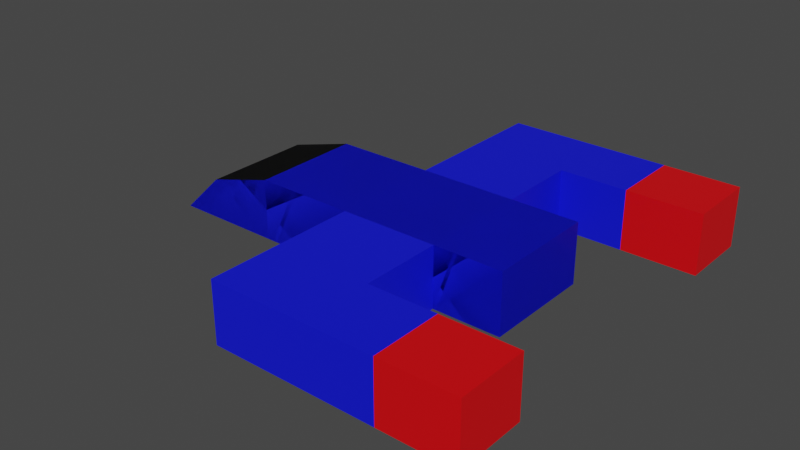 # Source: PlayerShip.blend  (saved by Blender 2.82.7; exported with 4.5.12 LTS)
import bpy
from mathutils import Matrix  # noqa: F401  (used for matrix-valued properties, if any)

bpy.ops.wm.read_factory_settings(use_empty=True)
scene = bpy.context.scene
scene.name = 'Scene'

# ---- collections
col_collection = bpy.data.collections.new('Collection'); scene.collection.children.link(col_collection)

# ---- materials (node trees are filled in below, after node groups)
mat_material = bpy.data.materials.new('Material')
mat_material.alpha_threshold = 0.0
mat_material.use_transparent_shadow = False
mat_material.line_color = (0.0, 0.0, 0.0, 1.0)
mat_window = bpy.data.materials.new('Window')
mat_window.use_transparent_shadow = False
mat_body = bpy.data.materials.new('Body')
mat_body.use_transparent_shadow = False
mat_engine = bpy.data.materials.new('Engine')
mat_engine.use_transparent_shadow = False

# ---- material node trees
mat_material.use_nodes = True; mat_material.node_tree.nodes.clear()
_N = mat_material.node_tree.nodes; _L = mat_material.node_tree.links
n0 = _N.new('ShaderNodeOutputMaterial'); n0.name = 'Material Output'; n0.location = (300, 300)
n1 = _N.new('ShaderNodeBsdfPrincipled'); n1.name = 'Principled BSDF'; n1.location = (10, 300)
n1.distribution = 'GGX'
n1.subsurface_method = 'BURLEY'
n1.inputs[2].default_value = 0.4
n1.inputs[3].default_value = 1.45
n1.inputs[27].default_value = (0.0, 0.0, 0.0, 1.0)
n1.inputs[28].default_value = 1.0
_L.new(n1.outputs[0], n0.inputs[0])
n0.is_active_output = True
mat_window.use_nodes = True; mat_window.node_tree.nodes.clear()
_N = mat_window.node_tree.nodes; _L = mat_window.node_tree.links
n0 = _N.new('ShaderNodeOutputMaterial'); n0.name = 'Material Output'; n0.location = (300, 300)
n1 = _N.new('ShaderNodeBsdfPrincipled'); n1.name = 'Principled BSDF'; n1.location = (10, 300)
n1.distribution = 'GGX'
n1.subsurface_method = 'BURLEY'
n1.inputs[0].default_value = (0.0, 0.0, 0.0, 1.0)
n1.inputs[3].default_value = 1.45
n1.inputs[27].default_value = (0.0, 0.0, 0.0, 1.0)
n1.inputs[28].default_value = 1.0
_L.new(n1.outputs[0], n0.inputs[0])
n0.is_active_output = True
mat_body.use_nodes = True; mat_body.node_tree.nodes.clear()
_N = mat_body.node_tree.nodes; _L = mat_body.node_tree.links
n0 = _N.new('ShaderNodeOutputMaterial'); n0.name = 'Material Output'; n0.location = (300, 300)
n1 = _N.new('ShaderNodeBsdfPrincipled'); n1.name = 'Principled BSDF'; n1.location = (10, 300)
n1.distribution = 'GGX'
n1.subsurface_method = 'BURLEY'
n1.inputs[0].default_value = (0.003766, 0.007409, 0.8, 1.0)
n1.inputs[3].default_value = 1.45
n1.inputs[27].default_value = (0.0, 0.0, 0.0, 1.0)
n1.inputs[28].default_value = 1.0
_L.new(n1.outputs[0], n0.inputs[0])
n0.is_active_output = True
mat_engine.use_nodes = True; mat_engine.node_tree.nodes.clear()
_N = mat_engine.node_tree.nodes; _L = mat_engine.node_tree.links
n0 = _N.new('ShaderNodeOutputMaterial'); n0.name = 'Material Output'; n0.location = (300, 300)
n1 = _N.new('ShaderNodeBsdfPrincipled'); n1.name = 'Principled BSDF'; n1.location = (10, 300)
n1.distribution = 'GGX'
n1.subsurface_method = 'BURLEY'
n1.inputs[0].default_value = (0.8, 0.0, 0.003355, 1.0)
n1.inputs[3].default_value = 1.45
n1.inputs[27].default_value = (0.0, 0.0, 0.0, 1.0)
n1.inputs[28].default_value = 1.0
_L.new(n1.outputs[0], n0.inputs[0])
n0.is_active_output = True

# ---- world
world_world = bpy.data.worlds.new('World'); scene.world = world_world
world_world.use_nodes = True; world_world.node_tree.nodes.clear()
_N = world_world.node_tree.nodes; _L = world_world.node_tree.links
n0 = _N.new('ShaderNodeOutputWorld'); n0.name = 'World Output'; n0.location = (300, 300)
n1 = _N.new('ShaderNodeBackground'); n1.name = 'Background'; n1.location = (10, 300)
n1.inputs[0].default_value = (0.05088, 0.05088, 0.05088, 1.0)
_L.new(n1.outputs[0], n0.inputs[0])
n0.is_active_output = True
world_world.color = (0.05088, 0.05088, 0.05088)
world_world.use_sun_shadow = False
world_world.sun_shadow_jitter_overblur = 0.0

# ---- meshes
me_cube = bpy.data.meshes.new('Cube')
me_cube.from_pydata([(-0.6474, 0.7985, -0.8075), (-0.6474, 0.7985, -0.1005), (0.6474, 0.7985, -0.8075), (0.6474, 0.7985, -0.1005), (-0.6474, 1.594, -0.5807), (-0.6474, 2.093, -0.1005), (0.6474, 1.594, -0.5807), (0.6474, 2.093, -0.1005), (-0.6474, -0.3567, -0.8075), (-0.6474, -0.3567, -0.1005), (0.6474, -0.3567, -0.8075), (0.6474, -0.3567, -0.1005), (-0.6474, -1.494, -0.8075), (-0.6474, -1.494, -0.1005), (0.6474, -1.494, -0.8075), (0.6474, -1.494, -0.1005), (1.596, -0.3567, -0.8075), (1.596, -0.3567, -0.1005), (1.596, -1.494, -0.8075), (1.596, -1.494, -0.1005), (2.432, -0.3567, -0.8075), (2.432, -0.3567, -0.1005), (2.432, -1.494, -0.8075), (2.432, -1.494, -0.1005), (1.596, -2.288, -0.8075), (1.596, -2.288, -0.1005), (2.432, -2.288, -0.8075), (2.432, -2.288, -0.1005), (1.596, -3.17, -0.8075), (1.596, -3.17, -0.1005), (2.432, -3.17, -0.8075), (2.432, -3.17, -0.1005), (-0.6474, -2.293, -0.8075), (-0.6474, -2.293, -0.1005), (0.6474, -2.293, -0.8075), (0.6474, -2.293, -0.1005), (0.6474, 0.7985, -0.8075), (0.6474, 0.7985, -0.1005), (-0.6474, 0.7985, -0.8075), (-0.6474, 0.7985, -0.1005), (0.6474, 1.594, -0.5807), (0.6474, 2.093, -0.1005), (-0.6474, 1.594, -0.5807), (-0.6474, 2.093, -0.1005), (0.6474, -0.3567, -0.8075), (0.6474, -0.3567, -0.1005), (-0.6474, -0.3567, -0.8075), (-0.6474, -0.3567, -0.1005), (0.6474, -1.494, -0.8075), (0.6474, -1.494, -0.1005), (-0.6474, -1.494, -0.8075), (-0.6474, -1.494, -0.1005), (-1.596, -0.3567, -0.8075), (-1.596, -0.3567, -0.1005), (-1.596, -1.494, -0.8075), (-1.596, -1.494, -0.1005), (-2.432, -0.3567, -0.8075), (-2.432, -0.3567, -0.1005), (-2.432, -1.494, -0.8075), (-2.432, -1.494, -0.1005), (-1.596, -2.288, -0.8075), (-1.596, -2.288, -0.1005), (-2.432, -2.288, -0.8075), (-2.432, -2.288, -0.1005), (-1.596, -3.17, -0.8075), (-1.596, -3.17, -0.1005), (-2.432, -3.17, -0.8075), (-2.432, -3.17, -0.1005), (0.6474, -2.293, -0.8075), (0.6474, -2.293, -0.1005), (-0.6474, -2.293, -0.8075), (-0.6474, -2.293, -0.1005)], [], [(0, 4, 6, 2), (3, 2, 6, 7), (7, 6, 4, 5), (5, 1, 3, 7), (2, 3, 11, 10), (5, 4, 0, 1), (11, 9, 13, 15), (1, 0, 8, 9), (3, 1, 9, 11), (0, 2, 10, 8), (12, 14, 34, 32), (14, 10, 16, 18), (8, 10, 14, 12), (9, 8, 12, 13), (16, 17, 21, 20), (10, 11, 17, 16), (11, 15, 19, 17), (15, 14, 18, 19), (20, 21, 23, 22), (18, 16, 20, 22), (22, 23, 27, 26), (17, 19, 23, 21), (24, 26, 30, 28), (18, 22, 26, 24), (19, 18, 24, 25), (23, 19, 25, 27), (29, 28, 30, 31), (25, 24, 28, 29), (27, 25, 29, 31), (26, 27, 31, 30), (33, 32, 34, 35), (13, 12, 32, 33), (15, 13, 33, 35), (14, 15, 35, 34), (36, 38, 42, 40), (39, 43, 42, 38), (43, 41, 40, 42), (41, 43, 39, 37), (38, 46, 47, 39), (41, 37, 36, 40), (47, 51, 49, 45), (37, 45, 44, 36), (39, 47, 45, 37), (36, 44, 46, 38), (48, 68, 70, 50), (50, 54, 52, 46), (44, 48, 50, 46), (45, 49, 48, 44), (52, 56, 57, 53), (46, 52, 53, 47), (47, 53, 55, 51), (51, 55, 54, 50), (56, 58, 59, 57), (54, 58, 56, 52), (58, 62, 63, 59), (53, 57, 59, 55), (60, 64, 66, 62), (54, 60, 62, 58), (55, 61, 60, 54), (59, 63, 61, 55), (65, 67, 66, 64), (61, 65, 64, 60), (63, 67, 65, 61), (62, 66, 67, 63), (69, 71, 70, 68), (49, 69, 68, 48), (51, 71, 69, 49), (50, 70, 71, 51)])
me_cube.polygons.foreach_set('material_index', [1, 2, 2, 2, 2, 2, 2, 2, 2, 2, 2, 2, 2, 0, 2, 2, 2, 2, 2, 2, 2, 2, 3, 2, 2, 2, 3, 3, 3, 3, 2, 2, 2, 2, 1, 2, 2, 2, 2, 2, 2, 2, 2, 2, 2, 2, 2, 0, 2, 2, 2, 2, 2, 2, 2, 2, 3, 2, 2, 2, 3, 3, 3, 3, 2, 2, 2, 2])
_uv = me_cube.uv_layers.new(name='UVMap')
_uv.uv.foreach_set('vector', [0.625, 0.5, 0.875, 0.5, 0.875, 0.75, 0.625, 0.75, 0.375, 0.75, 0.625, 0.75, 0.625, 1.0, 0.375, 1.0, 0.375, 0.0, 0.625, 0.0, 0.625, 0.25, 0.375, 0.25, 0.125, 0.5, 0.375, 0.5, 0.375, 0.75, 0.125, 0.75, 0.625, 0.75, 0.375, 0.75, 0.375, 0.75, 0.625, 0.75, 0.375, 0.25, 0.625, 0.25, 0.625, 0.5, 0.375, 0.5, 0.375, 0.75, 0.375, 0.5, 0.375, 0.5, 0.375, 0.75, 0.375, 0.5, 0.625, 0.5, 0.625, 0.5, 0.375, 0.5, 0.375, 0.75, 0.375, 0.5, 0.375, 0.5, 0.375, 0.75, 0.625, 0.5, 0.625, 0.75, 0.625, 0.75, 0.625, 0.5, 0.625, 0.5, 0.625, 0.75, 0.625, 0.75, 0.625, 0.5, 0.625, 0.75, 0.625, 0.75, 0.625, 0.75, 0.625, 0.75, 0.625, 0.5, 0.625, 0.75, 0.625, 0.75, 0.625, 0.5, 0.375, 0.5, 0.625, 0.5, 0.625, 0.5, 0.375, 0.5, 0.625, 0.75, 0.375, 0.75, 0.375, 0.75, 0.625, 0.75, 0.625, 0.75, 0.375, 0.75, 0.375, 0.75, 0.625, 0.75, 0.375, 0.75, 0.375, 0.75, 0.375, 0.75, 0.375, 0.75, 0.375, 0.75, 0.625, 0.75, 0.625, 0.75, 0.375, 0.75, 0.625, 0.75, 0.375, 0.75, 0.375, 0.75, 0.625, 0.75, 0.625, 0.75, 0.625, 0.75, 0.625, 0.75, 0.625, 0.75, 0.625, 0.75, 0.375, 0.75, 0.375, 0.75, 0.625, 0.75, 0.375, 0.75, 0.375, 0.75, 0.375, 0.75, 0.375, 0.75, 0.625, 0.75, 0.625, 0.75, 0.625, 0.75, 0.625, 0.75, 0.625, 0.75, 0.625, 0.75, 0.625, 0.75, 0.625, 0.75, 0.375, 0.75, 0.625, 0.75, 0.625, 0.75, 0.375, 0.75, 0.375, 0.75, 0.375, 0.75, 0.375, 0.75, 0.375, 0.75, 0.375, 0.75, 0.625, 0.75, 0.625, 0.75, 0.375, 0.75, 0.375, 0.75, 0.625, 0.75, 0.625, 0.75, 0.375, 0.75, 0.375, 0.75, 0.375, 0.75, 0.375, 0.75, 0.375, 0.75, 0.625, 0.75, 0.375, 0.75, 0.375, 0.75, 0.625, 0.75, 0.375, 0.5, 0.625, 0.5, 0.625, 0.75, 0.375, 0.75, 0.375, 0.5, 0.625, 0.5, 0.625, 0.5, 0.375, 0.5, 0.375, 0.75, 0.375, 0.5, 0.375, 0.5, 0.375, 0.75, 0.625, 0.75, 0.375, 0.75, 0.375, 0.75, 0.625, 0.75, 0.625, 0.5, 0.625, 0.75, 0.875, 0.75, 0.875, 0.5, 0.375, 0.75, 0.375, 1.0, 0.625, 1.0, 0.625, 0.75, 0.375, 0.0, 0.375, 0.25, 0.625, 0.25, 0.625, 0.0, 0.125, 0.5, 0.125, 0.75, 0.375, 0.75, 0.375, 0.5, 0.625, 0.75, 0.625, 0.75, 0.375, 0.75, 0.375, 0.75, 0.375, 0.25, 0.375, 0.5, 0.625, 0.5, 0.625, 0.25, 0.375, 0.75, 0.375, 0.75, 0.375, 0.5, 0.375, 0.5, 0.375, 0.5, 0.375, 0.5, 0.625, 0.5, 0.625, 0.5, 0.375, 0.75, 0.375, 0.75, 0.375, 0.5, 0.375, 0.5, 0.625, 0.5, 0.625, 0.5, 0.625, 0.75, 0.625, 0.75, 0.625, 0.5, 0.625, 0.5, 0.625, 0.75, 0.625, 0.75, 0.625, 0.75, 0.625, 0.75, 0.625, 0.75, 0.625, 0.75, 0.625, 0.5, 0.625, 0.5, 0.625, 0.75, 0.625, 0.75, 0.375, 0.5, 0.375, 0.5, 0.625, 0.5, 0.625, 0.5, 0.625, 0.75, 0.625, 0.75, 0.375, 0.75, 0.375, 0.75, 0.625, 0.75, 0.625, 0.75, 0.375, 0.75, 0.375, 0.75, 0.375, 0.75, 0.375, 0.75, 0.375, 0.75, 0.375, 0.75, 0.375, 0.75, 0.375, 0.75, 0.625, 0.75, 0.625, 0.75, 0.625, 0.75, 0.625, 0.75, 0.375, 0.75, 0.375, 0.75, 0.625, 0.75, 0.625, 0.75, 0.625, 0.75, 0.625, 0.75, 0.625, 0.75, 0.625, 0.75, 0.375, 0.75, 0.375, 0.75, 0.375, 0.75, 0.375, 0.75, 0.375, 0.75, 0.375, 0.75, 0.625, 0.75, 0.625, 0.75, 0.625, 0.75, 0.625, 0.75, 0.625, 0.75, 0.625, 0.75, 0.625, 0.75, 0.625, 0.75, 0.375, 0.75, 0.375, 0.75, 0.625, 0.75, 0.625, 0.75, 0.375, 0.75, 0.375, 0.75, 0.375, 0.75, 0.375, 0.75, 0.375, 0.75, 0.375, 0.75, 0.625, 0.75, 0.625, 0.75, 0.375, 0.75, 0.375, 0.75, 0.625, 0.75, 0.625, 0.75, 0.375, 0.75, 0.375, 0.75, 0.375, 0.75, 0.375, 0.75, 0.625, 0.75, 0.625, 0.75, 0.375, 0.75, 0.375, 0.75, 0.375, 0.5, 0.375, 0.75, 0.625, 0.75, 0.625, 0.5, 0.375, 0.5, 0.375, 0.5, 0.625, 0.5, 0.625, 0.5, 0.375, 0.75, 0.375, 0.75, 0.375, 0.5, 0.375, 0.5, 0.625, 0.75, 0.625, 0.75, 0.375, 0.75, 0.375, 0.75])
me_cube.materials.append(mat_material)
me_cube.materials.append(mat_window)
me_cube.materials.append(mat_body)
me_cube.materials.append(mat_engine)
me_cube.use_remesh_preserve_volume = False
me_cube.use_remesh_preserve_attributes = False
me_cube.use_mirror_vertex_groups = False
me_cube.update()

# ---- objects
ob_cube = bpy.data.objects.new('Cube', me_cube)

# ---- transforms, parenting, visibility, modifiers, constraints
ob_cube.location = (0.0, 0.0, 0.0)
ob_cube.rotation_euler = (3.142, 0.0, -1.571)
ob_cube.lock_rotations_4d = False
ob_cube.empty_display_type = 'ARROWS'
ob_cube.lineart.crease_threshold = 0.0

# ---- collection membership
col_collection.objects.link(ob_cube)

# ---- scene / render settings (as saved in the file)
scene.frame_start = 1; scene.frame_end = 250; scene.frame_set(1)
scene.render.engine = 'BLENDER_EEVEE_NEXT'
scene.cycles.use_denoising = False
scene.cycles.samples = 128
scene.cycles.sampling_pattern = 'TABULATED_SOBOL'
scene.cycles.use_adaptive_sampling = False
scene.cycles.use_light_tree = False
scene.view_settings.view_transform = 'Filmic'
bpy.context.view_layer.update()

# ---- added for rendering (the .blend has no active camera and no usable light): camera, sun
cam_auto = bpy.data.cameras.new('AutoCamera')
cam_auto.lens = 50.0
cam_auto.sensor_width = 36.0
cam_auto.clip_end = 1000.0
ob_auto_camera = bpy.data.objects.new('AutoCamera', cam_auto)
scene.collection.objects.link(ob_auto_camera)
ob_auto_camera.location = (7.20173, -7.99603, 5.78469)
ob_auto_camera.rotation_euler = (1.09748, -7.21219e-08, 0.694738)
scene.camera = ob_auto_camera
light_auto_sun = bpy.data.lights.new('AutoSun', 'SUN')
light_auto_sun.energy = 3.0
light_auto_sun.angle = 0.0523599
ob_auto_sun = bpy.data.objects.new('AutoSun', light_auto_sun)
scene.collection.objects.link(ob_auto_sun)
ob_auto_sun.rotation_euler = (0.872665, 0.174533, 0.523599)
bpy.context.view_layer.update()
